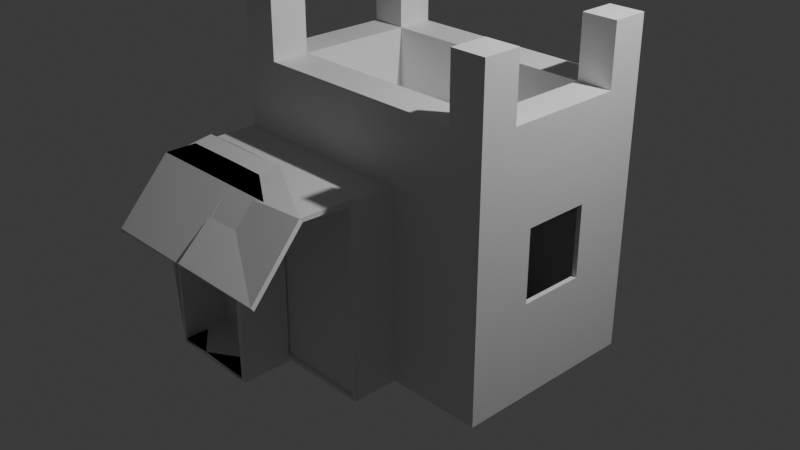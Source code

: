 # Source: Untitled.blend  (saved by Blender 4.5.90; exported with 4.5.12 LTS)
import bpy
from mathutils import Matrix  # noqa: F401  (used for matrix-valued properties, if any)

bpy.ops.wm.read_factory_settings(use_empty=True)
scene = bpy.context.scene
scene.name = 'Scene'

# ---- collections
col_collection = bpy.data.collections.new('Collection'); scene.collection.children.link(col_collection)

# ---- materials (node trees are filled in below, after node groups)
mat_material = bpy.data.materials.new('Material')
mat_material.alpha_threshold = 0.0
mat_material.roughness = 0.5
mat_material.line_color = (0.0, 0.0, 0.0, 1.0)

# ---- material node trees
mat_material.use_nodes = True; mat_material.node_tree.nodes.clear()
_N = mat_material.node_tree.nodes; _L = mat_material.node_tree.links
n0 = _N.new('ShaderNodeOutputMaterial'); n0.name = 'Material Output'; n0.location = (200, 100)
n1 = _N.new('ShaderNodeBsdfPrincipled'); n1.name = 'Principled BSDF'; n1.location = (-200, 100)
n1.inputs[3].default_value = 1.45
_L.new(n1.outputs[0], n0.inputs[0])
n0.is_active_output = True

# ---- world
world_world = bpy.data.worlds.new('World'); scene.world = world_world
world_world.use_nodes = True; world_world.node_tree.nodes.clear()
_N = world_world.node_tree.nodes; _L = world_world.node_tree.links
n0 = _N.new('ShaderNodeOutputWorld'); n0.name = 'World Output'; n0.location = (200, 100)
n1 = _N.new('ShaderNodeBackground'); n1.name = 'Background'; n1.location = (-200, 100)
n1.inputs[0].default_value = (0.05088, 0.05088, 0.05088, 1.0)
_L.new(n1.outputs[0], n0.inputs[0])
n0.is_active_output = True
world_world.color = (0.05088, 0.05088, 0.05088)
world_world.sun_shadow_jitter_overblur = 0.0

# ---- cameras
cam_camera = bpy.data.cameras.new('Camera')
cam_camera.clip_end = 100.0
cam_camera.ortho_scale = 7.314

# ---- lights
light_light = bpy.data.lights.new('Light', 'POINT')
light_light.energy = 1000.0
light_light.shadow_soft_size = 0.1

# ---- meshes
me_cube = bpy.data.meshes.new('Cube')
me_cube.from_pydata([(1.0, 1.0, 1.0), (1.0, 1.0, -1.0), (1.0, -1.0, 1.0), (1.0, -1.0, -1.0), (-1.0, 1.0, 1.0), (-1.0, 1.0, -1.0), (-1.0, -1.0, 1.0), (-1.0, -1.0, -1.0), (2.001, 1.0, 1.0), (2.001, 1.0, -1.0), (2.001, -1.0, 1.0), (2.001, -1.0, -1.0), (-1.0, -2.006, -1.0), (-1.0, -2.006, 1.0), (1.0, -2.006, 1.0), (-1.0, -1.495, -1.0), (-1.0, -1.495, 1.0), (1.0, -1.495, -1.0), (1.0, -1.495, 1.0), (-0.006182, 1.0, -1.0), (-0.006182, -1.0, 1.0), (-0.006182, -1.0, -1.0), (-0.006182, 1.0, 1.0), (-0.006182, -2.006, 1.0), (-0.006182, -2.006, -1.0), (-0.006182, -1.495, 1.0), (-0.006182, -1.495, -1.0), (-1.0, -2.006, -1.0), (-1.0, -2.006, 1.0), (-0.006182, -2.006, 1.0), (-0.006182, -2.006, -1.0), (-1.0, -2.006, -1.0), (-1.0, -2.006, 1.0), (-0.006182, -2.006, 1.0), (-0.006182, -2.006, -1.0), (-1.0, -2.006, -1.0), (-1.0, -2.006, 1.0), (-0.006182, -2.006, 1.0), (-0.006182, -2.006, -1.0), (-0.7812, -2.665, 0.5213), (0.2126, -2.665, 0.5213), (1.189, -2.665, 0.517), (0.1829, -2.665, 0.517), (-1.0, -1.516, -1.0), (-1.0, -1.516, 1.0), (-0.006182, -1.516, 1.0), (-0.006182, -1.516, -1.0), (0.9913, -1.471, 1.0), (1.009, -1.471, -1.0), (0.002472, -1.471, -1.0), (-0.01484, -1.471, 1.0), (-0.006182, -1.0, 1.73), (-1.0, -1.0, 1.73), (1.0, 1.0, 1.73), (1.0, -1.0, 1.73), (-1.0, 1.0, 1.73), (-0.006182, 1.0, 1.73), (2.001, 1.0, 1.73), (2.001, -1.0, 1.73), (-1.0, -0.6087, -1.0), (-1.0, -0.6087, 1.0), (1.0, -0.6087, -1.0), (2.001, -0.6087, 1.0), (2.001, -0.6087, -1.0), (-0.006182, -0.6087, -1.0), (1.0, -0.6087, 1.73), (-1.0, -0.6087, 1.73), (2.001, -0.6087, 1.73), (-0.006182, -0.6087, 1.73), (-1.0, 0.6192, 1.0), (1.0, 0.6192, -1.0), (2.001, 0.6192, -1.0), (-1.0, 0.6192, 1.73), (-1.0, 0.6192, -1.0), (2.001, 0.6192, 1.0), (-0.006182, 0.6192, -1.0), (1.0, 0.6192, 1.73), (2.001, 0.6192, 1.73), (-0.006182, 0.6192, 1.73), (-0.6269, 1.0, -1.0), (-0.6269, -1.0, 1.0), (-0.6269, -2.006, 1.0), (-0.6269, -1.495, -1.0), (-0.6269, -1.0, -1.0), (-0.6269, 1.0, 1.0), (-0.6269, -2.006, -1.0), (-0.6269, -1.495, 1.0), (-0.6269, -2.006, 1.0), (-0.6269, -2.006, -1.0), (-0.6269, -2.006, 1.0), (-0.6269, -2.006, -1.0), (-0.6269, -2.006, -1.0), (-0.6269, -1.516, 1.0), (-0.6269, -1.516, -1.0), (-0.6269, -1.0, 1.73), (-0.6269, 1.0, 1.73), (-0.6269, -0.6087, 1.73), (-0.6269, -0.6087, -1.0), (-0.6269, 0.6192, -1.0), (-0.6269, 0.6192, 1.73), (1.639, 1.0, -1.0), (1.639, -1.0, -1.0), (1.639, -1.0, 1.0), (1.639, 1.0, 1.0), (1.639, -1.0, 1.73), (1.639, 1.0, 1.73), (1.639, -0.6087, 1.73), (1.639, -0.6087, -1.0), (1.639, 0.6192, 1.73), (1.639, 0.6192, -1.0), (1.0, 0.6192, 1.033), (1.0, -0.6087, 1.033), (-0.006182, 0.6192, 1.033), (-0.006182, -0.6087, 1.033), (-0.6269, -0.6087, 1.033), (-0.6269, 0.6192, 1.033), (1.639, -0.6087, 1.033), (1.639, 0.6192, 1.033), (-1.0, -2.006, 1.0), (-0.7812, -2.665, 0.5213), (1.0, 1.0, 0.0), (-1.0, -1.0, 0.0), (1.0, -1.0, 0.0), (-1.0, 1.0, 0.0), (2.001, 1.0, 0.0), (2.001, -1.0, 0.0), (-1.0, -2.006, 0.0), (1.0, -1.495, 0.0), (-1.0, -1.495, 0.0), (-0.006182, -2.006, 0.0), (-0.006182, 1.0, 0.0), (-1.0, -2.006, 0.0), (-0.006182, -2.006, 0.0), (-1.0, -2.006, 0.0), (-0.006182, -2.006, 0.0), (-1.0, -2.006, 0.01489), (-0.006182, -2.006, 0.0), (-1.0, -1.516, -0.01489), (-0.006182, -1.516, 0.0), (1.0, -1.471, 0.0), (-0.006182, -1.471, 0.0), (2.001, -0.6087, 0.0), (-1.0, -0.6087, 0.0), (2.001, 0.6192, 0.0), (-1.0, 0.6192, 0.0), (-0.6269, -1.516, 0.0), (-0.6269, 1.0, 0.0), (1.639, 1.0, 0.0), (1.639, -1.0, 0.0), (-1.0, -1.0, 0.7429), (-1.0, -2.006, 0.7429), (-1.0, -1.495, 0.7429), (-1.0, -2.006, 0.7429), (-1.0, -2.006, 0.7429), (-1.0, -2.006, 0.7429), (-1.0, -1.516, 0.7429), (1.639, -1.0, 0.7429), (1.0, 1.0, 0.7429), (1.0, -1.0, 0.7429), (-1.0, 1.0, 0.7429), (2.001, 1.0, 0.7429), (2.001, -1.0, 0.7429), (1.0, -1.495, 0.7429), (-0.006182, -2.006, 0.7429), (-0.006182, 1.0, 0.7429), (-0.006182, -2.006, 0.7429), (-0.006182, -2.006, 0.7429), (-0.006182, -2.006, 0.7429), (-0.006182, -1.516, 0.7429), (0.9936, -1.471, 0.7429), (-0.01261, -1.471, 0.7429), (2.001, -0.6087, 0.7429), (-1.0, -0.6087, 0.7429), (2.001, 0.6192, 0.7429), (-1.0, 0.6192, 0.7429), (-0.6269, -1.516, 0.7429), (-0.6269, 1.0, 0.7429), (1.639, 1.0, 0.7429), (-1.0, 0.3391, -1.0), (2.001, 0.3391, 1.0), (-0.006182, 0.3391, -1.0), (2.001, 0.3391, 1.73), (-1.0, 0.3391, 1.0), (1.0, 0.3391, -1.0), (2.001, 0.3391, -1.0), (-1.0, 0.3391, 1.73), (-0.6269, 0.3391, -1.0), (-0.6269, 0.3391, 1.73), (1.639, 0.3391, -1.0), (1.639, 0.3391, 1.73), (1.0, 0.3391, 1.033), (-0.006182, 0.3391, 1.033), (-0.6269, 0.3391, 1.033), (1.639, 0.3391, 1.033), (-1.0, 0.3391, 0.0), (2.001, 0.3391, 0.0), (-1.0, 0.3391, 0.7429), (2.001, 0.3391, 0.7429), (-1.0, -0.3566, -1.0), (2.001, -0.3566, 1.0), (-0.006182, -0.3566, -1.0), (2.001, -0.3566, 1.73), (-0.6269, -0.3566, -1.0), (-0.6269, -0.3566, 1.73), (1.639, -0.3566, -1.0), (1.0, -0.3566, 1.033), (-0.006182, -0.3566, 1.033), (-0.6269, -0.3566, 1.033), (2.001, -0.3566, 0.0), (2.001, -0.3566, 0.7429), (-1.0, -0.3566, 1.0), (1.0, -0.3566, -1.0), (2.001, -0.3566, -1.0), (-1.0, -0.3566, 1.73), (1.639, -0.3566, 1.73), (1.639, -0.3566, 1.033), (-1.0, -0.3566, 0.0), (-1.0, -0.3566, 0.7429), (1.0, 1.0, 0.3733), (1.0, -1.0, 0.3733), (-1.0, 1.0, 0.3733), (2.001, 1.0, 0.3733), (2.001, -1.0, 0.3733), (1.0, -1.495, 0.3733), (-0.006182, -2.006, 0.3733), (-0.006182, 1.0, 0.3733), (-0.006182, -2.006, 0.3733), (-0.006182, -2.006, 0.3733), (-0.006182, -2.006, 0.3733), (-0.006182, -1.516, 0.3733), (0.9968, -1.471, 0.3733), (-0.009413, -1.471, 0.3733), (2.001, -0.6087, 0.3733), (-1.0, -0.6087, 0.3733), (2.001, 0.6192, 0.3733), (-1.0, 0.6192, 0.3733), (-0.6269, -1.516, 0.3733), (-0.6269, 1.0, 0.3733), (1.639, 1.0, 0.3733), (-1.0, -1.0, 0.3733), (-1.0, -2.006, 0.3733), (-1.0, -1.495, 0.3733), (-1.0, -2.006, 0.3733), (-1.0, -2.006, 0.3733), (-1.0, -2.006, 0.3882), (-1.0, -1.516, 0.3584), (1.639, -1.0, 0.3733), (2.001, 0.3391, 0.3733), (-1.0, 0.3391, 0.3733), (-1.0, -0.3566, 0.3733), (2.001, -0.3566, 0.3733), (2.001, 1.0, 2.354), (2.001, 0.6192, 2.354), (1.639, 0.6192, 2.354), (1.639, 1.0, 2.354), (-1.0, 0.6192, 2.344), (-1.0, 1.0, 2.344), (-0.6269, 1.0, 2.344), (-0.6269, 0.6192, 2.344), (-0.6269, -1.0, 2.358), (-1.0, -1.0, 2.358), (-1.0, -0.6087, 2.358), (-0.6269, -0.6087, 2.358), (2.001, -0.6087, 2.388), (2.001, -1.0, 2.388), (1.639, -1.0, 2.388), (1.639, -0.6087, 2.388)], [], [(74, 8, 57, 77), (128, 15, 27, 126), (174, 69, 4, 159), (64, 61, 3, 21), (109, 100, 9, 71), (164, 22, 0, 157), (171, 62, 10, 161), (102, 10, 58, 104), (148, 101, 11, 125), (177, 103, 8, 160), (23, 13, 44, 92, 45), (86, 16, 28, 81), (158, 2, 18, 162), (80, 6, 16, 86), (21, 3, 17, 26), (121, 7, 15, 128), (83, 21, 26, 82), (2, 20, 25, 18), (18, 25, 29, 14), (82, 26, 30, 85), (176, 84, 22, 164), (97, 64, 21, 83), (60, 6, 52, 66), (152, 32, 28, 150), (87, 33, 29, 81), (88, 31, 27, 85), (132, 34, 30, 129), (153, 36, 32, 152), (89, 37, 33, 87), (90, 35, 31, 88), (134, 38, 34, 132), (154, 13, 36, 153), (13, 23, 37, 89, 36), (91, 12, 35, 90), (136, 24, 38, 134), (23, 13, 39, 40), (29, 14, 41, 42), (175, 92, 44, 155), (91, 24, 46, 93), (135, 12, 43, 137), (167, 23, 45, 168), (169, 47, 50, 170), (129, 30, 49, 140), (14, 29, 50, 47), (52, 94, 259, 260), (58, 67, 263, 264), (65, 68, 51, 54), (0, 22, 56, 53), (103, 0, 53, 105), (84, 4, 55, 95), (80, 20, 51, 94), (20, 2, 54, 51), (76, 78, 112, 110), (214, 106, 67, 201), (203, 213, 66, 96), (210, 60, 66, 213), (202, 200, 64, 97), (209, 199, 62, 171), (101, 107, 63, 11), (200, 211, 61, 64), (149, 6, 60, 172), (10, 62, 67, 58), (19, 1, 70, 75), (160, 8, 74, 173), (79, 19, 75, 98), (4, 69, 72, 55), (99, 95, 257, 258), (77, 57, 251, 252), (53, 56, 78, 76), (188, 109, 71, 184), (196, 182, 69, 174), (179, 74, 77, 181), (56, 95, 99, 78), (5, 79, 98, 73), (198, 202, 97, 59), (203, 96, 114, 207), (6, 80, 94, 52), (22, 84, 95, 56), (68, 96, 94, 51), (12, 91, 93, 43), (168, 45, 92, 175), (24, 91, 90, 38), (38, 90, 88, 34), (36, 89, 87, 32), (34, 88, 85, 30), (32, 87, 81, 28), (59, 97, 83, 7), (159, 4, 84, 176), (15, 82, 85, 27), (7, 83, 82, 15), (20, 80, 86, 25), (25, 86, 81, 29), (183, 70, 109, 188), (53, 76, 108, 105), (3, 61, 107, 101), (189, 108, 117, 193), (8, 103, 105, 57), (65, 54, 104, 106), (157, 0, 103, 177), (122, 3, 101, 148), (2, 102, 104, 54), (70, 1, 100, 109), (205, 206, 113, 111), (206, 207, 114, 113), (205, 111, 116, 215), (108, 76, 110, 117), (96, 68, 113, 114), (78, 99, 115, 112), (65, 106, 116, 111), (68, 65, 111, 113), (39, 13, 118, 119), (219, 122, 148, 246), (1, 120, 147, 100), (5, 123, 146, 79), (46, 138, 145, 93), (178, 194, 144, 73), (9, 124, 143, 71), (7, 121, 142, 59), (212, 208, 141, 63), (224, 129, 140, 231), (48, 139, 140, 49), (24, 136, 138, 46), (244, 135, 137, 245), (93, 145, 137, 43), (228, 136, 134, 227), (12, 135, 133, 35), (227, 134, 132, 226), (35, 133, 131, 31), (226, 132, 129, 224), (31, 131, 126, 27), (79, 146, 130, 19), (239, 121, 128, 241), (3, 122, 127, 17), (100, 147, 124, 9), (246, 148, 125, 222), (63, 141, 125, 11), (19, 130, 120, 1), (73, 144, 123, 5), (241, 128, 126, 240), (16, 151, 150, 28), (102, 156, 161, 10), (6, 149, 151, 16), (33, 165, 163, 29), (37, 166, 165, 33), (23, 167, 166, 37), (13, 154, 155, 44), (29, 163, 170, 50), (2, 158, 156, 102), (218, 157, 177, 238), (220, 159, 176, 237), (229, 168, 175, 236), (248, 196, 174, 235), (221, 160, 173, 234), (239, 149, 172, 233), (250, 209, 171, 232), (230, 169, 170, 231), (228, 167, 168, 229), (236, 175, 155, 245), (244, 154, 153, 243), (243, 153, 152, 242), (242, 152, 150, 240), (237, 176, 164, 225), (219, 158, 162, 223), (238, 177, 160, 221), (232, 171, 161, 222), (225, 164, 157, 218), (235, 174, 159, 220), (234, 173, 197, 247), (57, 105, 254, 251), (71, 143, 195, 184), (198, 216, 194, 178), (110, 190, 193, 117), (112, 115, 192, 191), (110, 112, 191, 190), (214, 189, 193, 215), (211, 183, 188, 204), (99, 187, 192, 115), (73, 98, 186, 178), (199, 179, 181, 201), (217, 210, 182, 196), (204, 188, 184, 212), (75, 70, 183, 180), (173, 74, 179, 197), (98, 75, 180, 186), (69, 182, 185, 72), (99, 72, 185, 187), (108, 189, 181, 77), (107, 204, 212, 63), (172, 60, 210, 217), (62, 199, 201, 67), (61, 211, 204, 107), (106, 214, 215, 116), (59, 142, 216, 198), (233, 172, 217, 249), (105, 108, 253, 254), (184, 195, 208, 212), (190, 205, 215, 193), (191, 192, 207, 206), (190, 191, 206, 205), (187, 203, 207, 192), (178, 186, 202, 198), (180, 183, 211, 200), (197, 179, 199, 209), (186, 180, 200, 202), (182, 210, 213, 185), (187, 185, 213, 203), (189, 214, 201, 181), (254, 253, 252, 251), (142, 233, 249, 216), (108, 77, 252, 253), (143, 234, 247, 195), (144, 235, 220, 123), (130, 225, 218, 120), (141, 232, 222, 125), (147, 238, 221, 124), (122, 219, 223, 127), (146, 237, 225, 130), (131, 242, 240, 126), (133, 243, 242, 131), (135, 244, 243, 133), (145, 236, 245, 137), (136, 228, 229, 138), (139, 230, 231, 140), (208, 250, 232, 141), (121, 239, 233, 142), (124, 221, 234, 143), (194, 248, 235, 144), (138, 229, 236, 145), (123, 220, 237, 146), (120, 218, 238, 147), (151, 241, 240, 150), (156, 246, 222, 161), (149, 239, 241, 151), (165, 226, 224, 163), (166, 227, 226, 165), (167, 228, 227, 166), (154, 244, 245, 155), (163, 224, 231, 170), (158, 219, 246, 156), (257, 256, 255, 258), (72, 99, 258, 255), (95, 55, 256, 257), (55, 72, 255, 256), (262, 261, 260, 259), (96, 66, 261, 262), (66, 52, 260, 261), (94, 96, 262, 259), (266, 265, 264, 263), (106, 104, 265, 266), (104, 58, 264, 265), (67, 106, 266, 263)])
_uv = me_cube.uv_layers.new(name='UVMap')
_uv.uv.foreach_set('vector', [0.625, 0.5476, 0.625, 0.5, 0.625, 0.5, 0.625, 0.5476, 0.5, 0.0, 0.375, 0.0, 0.375, 0.0, 0.5, 0.0, 0.5929, 0.2024, 0.625, 0.2024, 0.625, 0.25, 0.5929, 0.25, 0.2492, 0.7011, 0.375, 0.7011, 0.375, 0.75, 0.2492, 0.75, 0.375, 0.5476, 0.375, 0.5, 0.375, 0.5, 0.375, 0.5476, 0.5929, 0.3742, 0.625, 0.3742, 0.625, 0.5, 0.5929, 0.5, 0.5929, 0.7011, 0.625, 0.7011, 0.625, 0.75, 0.5929, 0.75, 0.625, 0.75, 0.625, 0.75, 0.625, 0.75, 0.625, 0.75, 0.5, 0.75, 0.375, 0.75, 0.375, 0.75, 0.5, 0.75, 0.5929, 0.5, 0.625, 0.5, 0.625, 0.5, 0.5929, 0.5, 0.625, 0.8758, 0.625, 1.0, 0.625, 1.0, 0.625, 0.9534, 0.625, 0.8758, 0.8284, 0.75, 0.875, 0.75, 0.875, 0.75, 0.8284, 0.75, 0.5929, 0.75, 0.625, 0.75, 0.625, 0.75, 0.5929, 0.75, 0.8284, 0.75, 0.875, 0.75, 0.875, 0.75, 0.8284, 0.75, 0.2492, 0.75, 0.375, 0.75, 0.375, 0.75, 0.2492, 0.75, 0.5, 0.0, 0.375, 0.0, 0.375, 0.0, 0.5, 0.0, 0.1716, 0.75, 0.2492, 0.75, 0.2492, 0.75, 0.1716, 0.75, 0.625, 0.75, 0.7508, 0.75, 0.7508, 0.75, 0.625, 0.75, 0.625, 0.75, 0.7508, 0.75, 0.7508, 0.75, 0.625, 0.75, 0.1716, 0.75, 0.2492, 0.75, 0.2492, 0.75, 0.1716, 0.75, 0.5929, 0.2966, 0.625, 0.2966, 0.625, 0.3742, 0.5929, 0.3742, 0.1716, 0.7011, 0.2492, 0.7011, 0.2492, 0.75, 0.1716, 0.75, 0.625, 0.04891, 0.625, 0.0, 0.625, 0.0, 0.625, 0.04891, 0.5929, 0.0, 0.625, 0.0, 0.625, 0.0, 0.5929, 0.0, 0.8284, 0.75, 0.7508, 0.75, 0.7508, 0.75, 0.8284, 0.75, 0.1716, 0.75, 0.125, 0.75, 0.125, 0.75, 0.1716, 0.75, 0.0, 0.0, 0.0, 0.0, 0.0, 0.0, 0.0, 0.0, 0.0, 0.0, 0.0, 0.0, 0.0, 0.0, 0.0, 0.0, 0.625, 0.9534, 0.625, 0.8758, 0.625, 0.8758, 0.3125, 0.4767, 0.2812, 0.715, 0.375, 1.0, 0.375, 1.0, 0.1875, 0.4767, 0.0, 0.0, 0.0, 0.0, 0.0, 0.0, 0.0, 0.0, 0.625, 1.0, 0.625, 1.0, 0.625, 1.0, 0.625, 1.0, 0.625, 1.0, 0.625, 0.8758, 0.625, 0.8758, 0.625, 0.9534, 0.625, 1.0, 0.375, 0.9534, 0.375, 1.0, 0.375, 1.0, 0.2812, 0.715, 0.5, 0.8758, 0.375, 0.8758, 0.375, 0.8758, 0.5, 0.8758, 0.625, 0.8758, 0.625, 1.0, 0.625, 1.0, 0.625, 0.8758, 0.7508, 0.75, 0.625, 0.75, 0.625, 0.75, 0.7508, 0.75, 0.5929, 0.9534, 0.625, 0.9534, 0.625, 1.0, 0.5929, 1.0, 0.375, 0.9534, 0.375, 0.8758, 0.375, 0.8758, 0.375, 0.9534, 0.5, 1.0, 0.375, 1.0, 0.375, 1.0, 0.5, 1.0, 0.5929, 0.8758, 0.625, 0.8758, 0.625, 0.8758, 0.5929, 0.8758, 0.5929, 0.75, 0.625, 0.75, 0.625, 0.8758, 0.5929, 0.8758, 0.0, 0.0, 0.0, 0.0, 0.0, 0.0, 0.0, 0.0, 0.625, 0.75, 0.7508, 0.75, 0.7508, 0.75, 0.625, 0.75, 0.875, 0.75, 0.8284, 0.75, 0.8284, 0.75, 0.875, 0.75, 0.625, 0.75, 0.625, 0.7011, 0.625, 0.7011, 0.625, 0.75, 0.625, 0.7011, 0.7508, 0.7011, 0.7508, 0.75, 0.625, 0.75, 0.625, 0.5, 0.625, 0.3742, 0.625, 0.3742, 0.625, 0.5, 0.625, 0.5, 0.625, 0.5, 0.625, 0.5, 0.625, 0.5, 0.625, 0.2966, 0.625, 0.25, 0.625, 0.25, 0.625, 0.2966, 0.8284, 0.75, 0.7508, 0.75, 0.7508, 0.75, 0.8284, 0.75, 0.7508, 0.75, 0.625, 0.75, 0.625, 0.75, 0.7508, 0.75, 0.625, 0.5476, 0.7508, 0.5476, 0.7508, 0.5476, 0.625, 0.5476, 0.625, 0.6696, 0.625, 0.7011, 0.625, 0.7011, 0.625, 0.6696, 0.8284, 0.6696, 0.875, 0.6696, 0.875, 0.7011, 0.8284, 0.7011, 0.625, 0.08042, 0.625, 0.04891, 0.625, 0.04891, 0.625, 0.08042, 0.1716, 0.6696, 0.2492, 0.6696, 0.2492, 0.7011, 0.1716, 0.7011, 0.5929, 0.6696, 0.625, 0.6696, 0.625, 0.7011, 0.5929, 0.7011, 0.375, 0.75, 0.375, 0.7011, 0.375, 0.7011, 0.375, 0.75, 0.2492, 0.6696, 0.375, 0.6696, 0.375, 0.7011, 0.2492, 0.7011, 0.5929, 0.0, 0.625, 0.0, 0.625, 0.04891, 0.5929, 0.04891, 0.625, 0.75, 0.625, 0.7011, 0.625, 0.7011, 0.625, 0.75, 0.2492, 0.5, 0.375, 0.5, 0.375, 0.5476, 0.2492, 0.5476, 0.5929, 0.5, 0.625, 0.5, 0.625, 0.5476, 0.5929, 0.5476, 0.1716, 0.5, 0.2492, 0.5, 0.2492, 0.5476, 0.1716, 0.5476, 0.625, 0.25, 0.625, 0.2024, 0.625, 0.2024, 0.625, 0.25, 0.8284, 0.5476, 0.8284, 0.5, 0.8284, 0.5, 0.8284, 0.5476, 0.625, 0.5476, 0.625, 0.5, 0.625, 0.5, 0.625, 0.5476, 0.625, 0.5, 0.7508, 0.5, 0.7508, 0.5476, 0.625, 0.5476, 0.375, 0.5826, 0.375, 0.5476, 0.375, 0.5476, 0.375, 0.5826, 0.5929, 0.1674, 0.625, 0.1674, 0.625, 0.2024, 0.5929, 0.2024, 0.625, 0.5826, 0.625, 0.5476, 0.625, 0.5476, 0.625, 0.5826, 0.7508, 0.5, 0.8284, 0.5, 0.8284, 0.5476, 0.7508, 0.5476, 0.125, 0.5, 0.1716, 0.5, 0.1716, 0.5476, 0.125, 0.5476, 0.125, 0.6696, 0.1716, 0.6696, 0.1716, 0.7011, 0.125, 0.7011, 0.8284, 0.6696, 0.8284, 0.7011, 0.8284, 0.7011, 0.8284, 0.6696, 0.875, 0.75, 0.8284, 0.75, 0.8284, 0.75, 0.875, 0.75, 0.625, 0.3742, 0.625, 0.2966, 0.625, 0.2966, 0.625, 0.3742, 0.7508, 0.7011, 0.8284, 0.7011, 0.8284, 0.75, 0.7508, 0.75, 0.375, 1.0, 0.375, 0.9534, 0.375, 0.9534, 0.375, 1.0, 0.5929, 0.8758, 0.625, 0.8758, 0.625, 0.9534, 0.5929, 0.9534, 0.375, 0.8758, 0.375, 0.9534, 0.2812, 0.715, 0.375, 0.8758, 0.375, 0.8758, 0.2812, 0.715, 0.1875, 0.4767, 0.375, 0.8758, 0.625, 1.0, 0.625, 0.9534, 0.3125, 0.4767, 0.625, 1.0, 0.2492, 0.75, 0.1716, 0.75, 0.1716, 0.75, 0.2492, 0.75, 0.875, 0.75, 0.8284, 0.75, 0.8284, 0.75, 0.875, 0.75, 0.125, 0.7011, 0.1716, 0.7011, 0.1716, 0.75, 0.125, 0.75, 0.5929, 0.25, 0.625, 0.25, 0.625, 0.2966, 0.5929, 0.2966, 0.125, 0.75, 0.1716, 0.75, 0.1716, 0.75, 0.125, 0.75, 0.125, 0.75, 0.1716, 0.75, 0.1716, 0.75, 0.125, 0.75, 0.7508, 0.75, 0.8284, 0.75, 0.8284, 0.75, 0.7508, 0.75, 0.7508, 0.75, 0.8284, 0.75, 0.8284, 0.75, 0.7508, 0.75, 0.375, 0.5826, 0.375, 0.5476, 0.375, 0.5476, 0.375, 0.5826, 0.625, 0.5, 0.625, 0.5476, 0.625, 0.5476, 0.625, 0.5, 0.375, 0.75, 0.375, 0.7011, 0.375, 0.7011, 0.375, 0.75, 0.625, 0.5826, 0.625, 0.5476, 0.625, 0.5476, 0.625, 0.5826, 0.625, 0.5, 0.625, 0.5, 0.625, 0.5, 0.625, 0.5, 0.625, 0.7011, 0.625, 0.75, 0.625, 0.75, 0.625, 0.7011, 0.5929, 0.5, 0.625, 0.5, 0.625, 0.5, 0.5929, 0.5, 0.5, 0.75, 0.375, 0.75, 0.375, 0.75, 0.5, 0.75, 0.625, 0.75, 0.625, 0.75, 0.625, 0.75, 0.625, 0.75, 0.375, 0.5476, 0.375, 0.5, 0.375, 0.5, 0.375, 0.5476, 0.625, 0.6696, 0.7508, 0.6696, 0.7508, 0.7011, 0.625, 0.7011, 0.7508, 0.6696, 0.8284, 0.6696, 0.8284, 0.7011, 0.7508, 0.7011, 0.625, 0.6696, 0.625, 0.7011, 0.625, 0.7011, 0.625, 0.6696, 0.625, 0.5476, 0.625, 0.5476, 0.625, 0.5476, 0.625, 0.5476, 0.8284, 0.7011, 0.7508, 0.7011, 0.7508, 0.7011, 0.8284, 0.7011, 0.7508, 0.5476, 0.8284, 0.5476, 0.8284, 0.5476, 0.7508, 0.5476, 0.625, 0.7011, 0.625, 0.7011, 0.625, 0.7011, 0.625, 0.7011, 0.7508, 0.7011, 0.625, 0.7011, 0.625, 0.7011, 0.7508, 0.7011, 0.625, 1.0, 0.625, 1.0, 0.625, 1.0, 0.625, 1.0, 0.5467, 0.75, 0.5, 0.75, 0.5, 0.75, 0.5467, 0.75, 0.375, 0.5, 0.5, 0.5, 0.5, 0.5, 0.375, 0.5, 0.375, 0.25, 0.5, 0.25, 0.5, 0.2966, 0.375, 0.2966, 0.375, 0.8758, 0.5, 0.8758, 0.5, 0.9534, 0.375, 0.9534, 0.375, 0.1674, 0.5, 0.1674, 0.5, 0.2024, 0.375, 0.2024, 0.375, 0.5, 0.5, 0.5, 0.5, 0.5476, 0.375, 0.5476, 0.375, 0.0, 0.5, 0.0, 0.5, 0.04891, 0.375, 0.04891, 0.375, 0.6696, 0.5, 0.6696, 0.5, 0.7011, 0.375, 0.7011, 0.0, 0.0, 0.0, 0.0, 0.0, 0.0, 0.0, 0.0, 0.375, 0.75, 0.5, 0.75, 0.5, 0.8758, 0.375, 0.8758, 0.375, 0.8758, 0.5, 0.8758, 0.5, 0.8758, 0.375, 0.8758, 0.5467, 1.0, 0.5, 1.0, 0.5, 1.0, 0.5467, 1.0, 0.375, 0.9534, 0.5, 0.9534, 0.5, 1.0, 0.375, 1.0, 0.5467, 0.8758, 0.5, 0.8758, 0.5, 0.8758, 0.5467, 0.8758, 0.375, 1.0, 0.5, 1.0, 0.5, 1.0, 0.375, 1.0, 0.0, 0.0, 0.0, 0.0, 0.0, 0.0, 0.0, 0.0, 0.0, 0.0, 0.0, 0.0, 0.0, 0.0, 0.0, 0.0, 0.0, 0.0, 0.0, 0.0, 0.0, 0.0, 0.0, 0.0, 0.375, 0.0, 0.5, 0.0, 0.5, 0.0, 0.375, 0.0, 0.375, 0.2966, 0.5, 0.2966, 0.5, 0.3742, 0.375, 0.3742, 0.5467, 0.0, 0.5, 0.0, 0.5, 0.0, 0.5467, 0.0, 0.375, 0.75, 0.5, 0.75, 0.5, 0.75, 0.375, 0.75, 0.375, 0.5, 0.5, 0.5, 0.5, 0.5, 0.375, 0.5, 0.5467, 0.75, 0.5, 0.75, 0.5, 0.75, 0.5467, 0.75, 0.375, 0.7011, 0.5, 0.7011, 0.5, 0.75, 0.375, 0.75, 0.375, 0.3742, 0.5, 0.3742, 0.5, 0.5, 0.375, 0.5, 0.375, 0.2024, 0.5, 0.2024, 0.5, 0.25, 0.375, 0.25, 0.5467, 0.0, 0.5, 0.0, 0.5, 0.0, 0.5467, 0.0, 0.625, 0.0, 0.5929, 0.0, 0.5929, 0.0, 0.625, 0.0, 0.625, 0.75, 0.5929, 0.75, 0.5929, 0.75, 0.625, 0.75, 0.625, 0.0, 0.5929, 0.0, 0.5929, 0.0, 0.625, 0.0, 0.0, 0.0, 0.0, 0.0, 0.0, 0.0, 0.0, 0.0, 0.0, 0.0, 0.0, 0.0, 0.0, 0.0, 0.0, 0.0, 0.625, 0.8758, 0.625, 0.8758, 0.625, 0.8758, 0.625, 0.8758, 0.625, 1.0, 0.5929, 1.0, 0.5929, 1.0, 0.625, 1.0, 0.0, 0.0, 0.0, 0.0, 0.0, 0.0, 0.0, 0.0, 0.625, 0.75, 0.5929, 0.75, 0.5929, 0.75, 0.625, 0.75, 0.5467, 0.5, 0.5929, 0.5, 0.5929, 0.5, 0.5467, 0.5, 0.5467, 0.25, 0.5929, 0.25, 0.5929, 0.2966, 0.5467, 0.2966, 0.5467, 0.8758, 0.5929, 0.8758, 0.5929, 0.9534, 0.5467, 0.9534, 0.5467, 0.1674, 0.5929, 0.1674, 0.5929, 0.2024, 0.5467, 0.2024, 0.5467, 0.5, 0.5929, 0.5, 0.5929, 0.5476, 0.5467, 0.5476, 0.5467, 0.0, 0.5929, 0.0, 0.5929, 0.04891, 0.5467, 0.04891, 0.5467, 0.6696, 0.5929, 0.6696, 0.5929, 0.7011, 0.5467, 0.7011, 0.5467, 0.75, 0.5929, 0.75, 0.5929, 0.8758, 0.5467, 0.8758, 0.5467, 0.8758, 0.5929, 0.8758, 0.5929, 0.8758, 0.5467, 0.8758, 0.5467, 0.9534, 0.5929, 0.9534, 0.5929, 1.0, 0.5467, 1.0, 0.5467, 1.0, 0.5929, 1.0, 0.5929, 1.0, 0.5467, 1.0, 0.0, 0.0, 0.0, 0.0, 0.0, 0.0, 0.0, 0.0, 0.5467, 0.0, 0.5929, 0.0, 0.5929, 0.0, 0.5467, 0.0, 0.5467, 0.2966, 0.5929, 0.2966, 0.5929, 0.3742, 0.5467, 0.3742, 0.5467, 0.75, 0.5929, 0.75, 0.5929, 0.75, 0.5467, 0.75, 0.5467, 0.5, 0.5929, 0.5, 0.5929, 0.5, 0.5467, 0.5, 0.5467, 0.7011, 0.5929, 0.7011, 0.5929, 0.75, 0.5467, 0.75, 0.5467, 0.3742, 0.5929, 0.3742, 0.5929, 0.5, 0.5467, 0.5, 0.5467, 0.2024, 0.5929, 0.2024, 0.5929, 0.25, 0.5467, 0.25, 0.5467, 0.5476, 0.5929, 0.5476, 0.5929, 0.5826, 0.5467, 0.5826, 0.625, 0.5, 0.625, 0.5, 0.625, 0.5, 0.625, 0.5, 0.375, 0.5476, 0.5, 0.5476, 0.5, 0.5826, 0.375, 0.5826, 0.375, 0.08042, 0.5, 0.08042, 0.5, 0.1674, 0.375, 0.1674, 0.625, 0.5476, 0.625, 0.5826, 0.625, 0.5826, 0.625, 0.5476, 0.7508, 0.5476, 0.8284, 0.5476, 0.8284, 0.5826, 0.7508, 0.5826, 0.625, 0.5476, 0.7508, 0.5476, 0.7508, 0.5826, 0.625, 0.5826, 0.625, 0.6696, 0.625, 0.5826, 0.625, 0.5826, 0.625, 0.6696, 0.375, 0.6696, 0.375, 0.5826, 0.375, 0.5826, 0.375, 0.6696, 0.8284, 0.5476, 0.8284, 0.5826, 0.8284, 0.5826, 0.8284, 0.5476, 0.125, 0.5476, 0.1716, 0.5476, 0.1716, 0.5826, 0.125, 0.5826, 0.625, 0.6696, 0.625, 0.5826, 0.625, 0.5826, 0.625, 0.6696, 0.5929, 0.08042, 0.625, 0.08042, 0.625, 0.1674, 0.5929, 0.1674, 0.375, 0.6696, 0.375, 0.5826, 0.375, 0.5826, 0.375, 0.6696, 0.2492, 0.5476, 0.375, 0.5476, 0.375, 0.5826, 0.2492, 0.5826, 0.5929, 0.5476, 0.625, 0.5476, 0.625, 0.5826, 0.5929, 0.5826, 0.1716, 0.5476, 0.2492, 0.5476, 0.2492, 0.5826, 0.1716, 0.5826, 0.625, 0.2024, 0.625, 0.1674, 0.625, 0.1674, 0.625, 0.2024, 0.8284, 0.5476, 0.875, 0.5476, 0.875, 0.5826, 0.8284, 0.5826, 0.625, 0.5476, 0.625, 0.5826, 0.625, 0.5826, 0.625, 0.5476, 0.375, 0.7011, 0.375, 0.6696, 0.375, 0.6696, 0.375, 0.7011, 0.5929, 0.04891, 0.625, 0.04891, 0.625, 0.08042, 0.5929, 0.08042, 0.625, 0.7011, 0.625, 0.6696, 0.625, 0.6696, 0.625, 0.7011, 0.375, 0.7011, 0.375, 0.6696, 0.375, 0.6696, 0.375, 0.7011, 0.625, 0.7011, 0.625, 0.6696, 0.625, 0.6696, 0.625, 0.7011, 0.375, 0.04891, 0.5, 0.04891, 0.5, 0.08042, 0.375, 0.08042, 0.5467, 0.04891, 0.5929, 0.04891, 0.5929, 0.08042, 0.5467, 0.08042, 0.625, 0.5, 0.625, 0.5476, 0.625, 0.5476, 0.625, 0.5, 0.375, 0.5826, 0.5, 0.5826, 0.5, 0.6696, 0.375, 0.6696, 0.625, 0.5826, 0.625, 0.6696, 0.625, 0.6696, 0.625, 0.5826, 0.7508, 0.5826, 0.8284, 0.5826, 0.8284, 0.6696, 0.7508, 0.6696, 0.625, 0.5826, 0.7508, 0.5826, 0.7508, 0.6696, 0.625, 0.6696, 0.8284, 0.5826, 0.8284, 0.6696, 0.8284, 0.6696, 0.8284, 0.5826, 0.125, 0.5826, 0.1716, 0.5826, 0.1716, 0.6696, 0.125, 0.6696, 0.2492, 0.5826, 0.375, 0.5826, 0.375, 0.6696, 0.2492, 0.6696, 0.5929, 0.5826, 0.625, 0.5826, 0.625, 0.6696, 0.5929, 0.6696, 0.1716, 0.5826, 0.2492, 0.5826, 0.2492, 0.6696, 0.1716, 0.6696, 0.625, 0.1674, 0.625, 0.08042, 0.625, 0.08042, 0.625, 0.1674, 0.8284, 0.5826, 0.875, 0.5826, 0.875, 0.6696, 0.8284, 0.6696, 0.625, 0.5826, 0.625, 0.6696, 0.625, 0.6696, 0.625, 0.5826, 0.625, 0.5, 0.625, 0.5476, 0.625, 0.5476, 0.625, 0.5, 0.5, 0.04891, 0.5467, 0.04891, 0.5467, 0.08042, 0.5, 0.08042, 0.625, 0.5476, 0.625, 0.5476, 0.625, 0.5476, 0.625, 0.5476, 0.5, 0.5476, 0.5467, 0.5476, 0.5467, 0.5826, 0.5, 0.5826, 0.5, 0.2024, 0.5467, 0.2024, 0.5467, 0.25, 0.5, 0.25, 0.5, 0.3742, 0.5467, 0.3742, 0.5467, 0.5, 0.5, 0.5, 0.5, 0.7011, 0.5467, 0.7011, 0.5467, 0.75, 0.5, 0.75, 0.5, 0.5, 0.5467, 0.5, 0.5467, 0.5, 0.5, 0.5, 0.5, 0.75, 0.5467, 0.75, 0.5467, 0.75, 0.5, 0.75, 0.5, 0.2966, 0.5467, 0.2966, 0.5467, 0.3742, 0.5, 0.3742, 0.5, 0.0, 0.5467, 0.0, 0.5467, 0.0, 0.5, 0.0, 0.0, 0.0, 0.0, 0.0, 0.0, 0.0, 0.0, 0.0, 0.5, 1.0, 0.5467, 1.0, 0.5467, 1.0, 0.5, 1.0, 0.5, 0.9534, 0.5467, 0.9534, 0.5467, 1.0, 0.5, 1.0, 0.5, 0.8758, 0.5467, 0.8758, 0.5467, 0.8758, 0.5, 0.8758, 0.5, 0.75, 0.5467, 0.75, 0.5467, 0.8758, 0.5, 0.8758, 0.5, 0.6696, 0.5467, 0.6696, 0.5467, 0.7011, 0.5, 0.7011, 0.5, 0.0, 0.5467, 0.0, 0.5467, 0.04891, 0.5, 0.04891, 0.5, 0.5, 0.5467, 0.5, 0.5467, 0.5476, 0.5, 0.5476, 0.5, 0.1674, 0.5467, 0.1674, 0.5467, 0.2024, 0.5, 0.2024, 0.5, 0.8758, 0.5467, 0.8758, 0.5467, 0.9534, 0.5, 0.9534, 0.5, 0.25, 0.5467, 0.25, 0.5467, 0.2966, 0.5, 0.2966, 0.5, 0.5, 0.5467, 0.5, 0.5467, 0.5, 0.5, 0.5, 0.5929, 0.0, 0.5467, 0.0, 0.5467, 0.0, 0.5929, 0.0, 0.5929, 0.75, 0.5467, 0.75, 0.5467, 0.75, 0.5929, 0.75, 0.5929, 0.0, 0.5467, 0.0, 0.5467, 0.0, 0.5929, 0.0, 0.0, 0.0, 0.0, 0.0, 0.0, 0.0, 0.0, 0.0, 0.0, 0.0, 0.0, 0.0, 0.0, 0.0, 0.0, 0.0, 0.5929, 0.8758, 0.5467, 0.8758, 0.5467, 0.8758, 0.5929, 0.8758, 0.5929, 1.0, 0.5467, 1.0, 0.5467, 1.0, 0.5929, 1.0, 0.0, 0.0, 0.0, 0.0, 0.0, 0.0, 0.0, 0.0, 0.5929, 0.75, 0.5467, 0.75, 0.5467, 0.75, 0.5929, 0.75, 0.8284, 0.5, 0.875, 0.5, 0.875, 0.5476, 0.8284, 0.5476, 0.875, 0.5476, 0.8284, 0.5476, 0.8284, 0.5476, 0.875, 0.5476, 0.625, 0.2966, 0.625, 0.25, 0.625, 0.25, 0.625, 0.2966, 0.625, 0.25, 0.625, 0.2024, 0.625, 0.2024, 0.625, 0.25, 0.8284, 0.7011, 0.875, 0.7011, 0.875, 0.75, 0.8284, 0.75, 0.8284, 0.7011, 0.875, 0.7011, 0.875, 0.7011, 0.8284, 0.7011, 0.625, 0.04891, 0.625, 0.0, 0.625, 0.0, 0.625, 0.04891, 0.8284, 0.75, 0.8284, 0.7011, 0.8284, 0.7011, 0.8284, 0.75, 0.625, 0.7011, 0.625, 0.75, 0.625, 0.75, 0.625, 0.7011, 0.625, 0.7011, 0.625, 0.75, 0.625, 0.75, 0.625, 0.7011, 0.625, 0.75, 0.625, 0.75, 0.625, 0.75, 0.625, 0.75, 0.625, 0.7011, 0.625, 0.7011, 0.625, 0.7011, 0.625, 0.7011])
me_cube.materials.append(mat_material)
me_cube.use_mirror_vertex_groups = False
me_cube.update()

# ---- objects
ob_cube = bpy.data.objects.new('Cube', me_cube)
ob_light = bpy.data.objects.new('Light', light_light)
ob_camera = bpy.data.objects.new('Camera', cam_camera)

# ---- transforms, parenting, visibility, modifiers, constraints
ob_cube.location = (0.0, 0.0, 0.0)
ob_cube.lock_rotations_4d = False
ob_cube.empty_display_type = 'ARROWS'
ob_cube.lineart.crease_threshold = 0.0
_m = ob_cube.modifiers.new('Solidify', 'SOLIDIFY')
_m.thickness = 0.05
ob_light.location = (4.076, 1.005, 5.904)
ob_light.rotation_euler = (0.6503, 0.05522, 1.866)
ob_light.lock_rotations_4d = False
ob_light.empty_display_type = 'ARROWS'
ob_light.color = (0.0, 0.0, 0.0, 0.0)
ob_light.lineart.crease_threshold = 0.0
ob_camera.location = (7.359, -6.926, 4.958)
ob_camera.rotation_euler = (1.109, 0.0, 0.8149)
ob_camera.lock_rotations_4d = False
ob_camera.empty_display_type = 'ARROWS'
ob_camera.color = (0.0, 0.0, 0.0, 0.0)
ob_camera.display_type = 'WIRE'
ob_camera.lineart.crease_threshold = 0.0

# ---- collection membership
col_collection.objects.link(ob_cube)
col_collection.objects.link(ob_light)
col_collection.objects.link(ob_camera)

# ---- scene / render settings (as saved in the file)
scene.camera = ob_camera
scene.frame_start = 1; scene.frame_end = 250; scene.frame_set(1)
scene.render.engine = 'BLENDER_EEVEE_NEXT'
bpy.context.view_layer.update()
